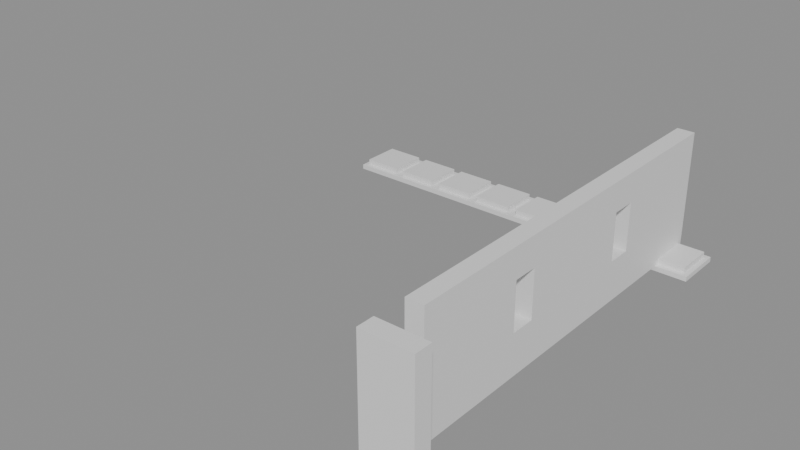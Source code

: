 # Source: building_lego.blend  (saved by Blender 5.0.119; exported with 4.5.12 LTS)
import bpy
from mathutils import Matrix  # noqa: F401  (used for matrix-valued properties, if any)

bpy.ops.wm.read_factory_settings(use_empty=True)
scene = bpy.context.scene
scene.name = 'Scene'

# ---- collections
col_01_paredes_externas = bpy.data.collections.new('01_Paredes_Externas'); scene.collection.children.link(col_01_paredes_externas)
col_03_pisos_escadas = bpy.data.collections.new('03_Pisos_Escadas'); scene.collection.children.link(col_03_pisos_escadas)
col_04_moveis_decoracoes = bpy.data.collections.new('04_Moveis_Decoracoes'); scene.collection.children.link(col_04_moveis_decoracoes)

# ---- materials (node trees are filled in below, after node groups)
mat_mat_parede_externa = bpy.data.materials.new('Mat_Parede_Externa')
mat_mat_pisos = bpy.data.materials.new('Mat_Pisos')
mat_mat_moveis = bpy.data.materials.new('Mat_Moveis')

# ---- material node trees
mat_mat_parede_externa.use_nodes = True; mat_mat_parede_externa.node_tree.nodes.clear()
_N = mat_mat_parede_externa.node_tree.nodes; _L = mat_mat_parede_externa.node_tree.links
n0 = _N.new('ShaderNodeBsdfPrincipled'); n0.name = 'BSDF - Pré-fundamentado'; n0.location = (-200, 100)
n1 = _N.new('ShaderNodeOutputMaterial'); n1.name = 'Saída de material'; n1.location = (200, 100)
_L.new(n0.outputs[0], n1.inputs[0])
n1.is_active_output = True
mat_mat_pisos.use_nodes = True; mat_mat_pisos.node_tree.nodes.clear()
_N = mat_mat_pisos.node_tree.nodes; _L = mat_mat_pisos.node_tree.links
n0 = _N.new('ShaderNodeBsdfPrincipled'); n0.name = 'BSDF - Pré-fundamentado'; n0.location = (-200, 100)
n1 = _N.new('ShaderNodeOutputMaterial'); n1.name = 'Saída de material'; n1.location = (200, 100)
_L.new(n0.outputs[0], n1.inputs[0])
n1.is_active_output = True
mat_mat_moveis.use_nodes = True; mat_mat_moveis.node_tree.nodes.clear()
_N = mat_mat_moveis.node_tree.nodes; _L = mat_mat_moveis.node_tree.links
n0 = _N.new('ShaderNodeBsdfPrincipled'); n0.name = 'BSDF - Pré-fundamentado'; n0.location = (-200, 100)
n1 = _N.new('ShaderNodeOutputMaterial'); n1.name = 'Saída de material'; n1.location = (200, 100)
_L.new(n0.outputs[0], n1.inputs[0])
n1.is_active_output = True

# ---- meshes
me_bloco_wooden_post_5439_3207_z0 = bpy.data.meshes.new('Bloco_wooden_post_5439_3207_z0')
me_bloco_wooden_post_5439_3207_z0.from_pydata([(-0.5, -0.175, -1.2), (0.5, -0.175, -1.2), (0.5, 0.175, -1.2), (-0.5, 0.175, -1.2), (-0.5, -0.175, 1.2), (0.5, -0.175, 1.2), (0.5, 0.175, 1.2), (-0.5, 0.175, 1.2)], [], [(0, 1, 2, 3), (4, 7, 6, 5), (0, 4, 5, 1), (2, 6, 7, 3), (0, 3, 7, 4), (1, 5, 6, 2)])
me_bloco_wooden_post_5439_3207_z0.materials.append(mat_mat_parede_externa)
me_bloco_wooden_post_5439_3207_z0.update()
me_bloco_wooden_wall_5439_3208_z0 = bpy.data.meshes.new('Bloco_wooden_wall_5439_3208_z0')
me_bloco_wooden_wall_5439_3208_z0.from_pydata([(-0.175, -0.5, -1.2), (0.175, -0.5, -1.2), (0.175, 0.5, -1.2), (-0.175, 0.5, -1.2), (-0.175, -0.5, 1.2), (0.175, -0.5, 1.2), (0.175, 0.5, 1.2), (-0.175, 0.5, 1.2)], [], [(0, 1, 2, 3), (4, 7, 6, 5), (0, 4, 5, 1), (2, 6, 7, 3), (0, 3, 7, 4), (1, 5, 6, 2)])
me_bloco_wooden_wall_5439_3208_z0.materials.append(mat_mat_parede_externa)
me_bloco_wooden_wall_5439_3208_z0.update()
me_bloco_wooden_wall_5439_3209_z0 = bpy.data.meshes.new('Bloco_wooden_wall_5439_3209_z0')
me_bloco_wooden_wall_5439_3209_z0.from_pydata([(-0.175, -0.5, -1.2), (0.175, -0.5, -1.2), (0.175, 0.5, -1.2), (-0.175, 0.5, -1.2), (-0.175, -0.5, 1.2), (0.175, -0.5, 1.2), (0.175, 0.5, 1.2), (-0.175, 0.5, 1.2)], [], [(0, 1, 2, 3), (4, 7, 6, 5), (0, 4, 5, 1), (2, 6, 7, 3), (0, 3, 7, 4), (1, 5, 6, 2)])
me_bloco_wooden_wall_5439_3209_z0.materials.append(mat_mat_parede_externa)
me_bloco_wooden_wall_5439_3209_z0.update()
me_janela_5439_3210_z0 = bpy.data.meshes.new('Janela_5439_3210_z0')
me_janela_5439_3210_z0.from_pydata([(-0.175, -0.5, -1.29), (0.175, -0.5, -1.29), (0.175, 0.5, -1.29), (-0.175, 0.5, -1.29), (-0.175, -0.5, -0.45), (0.175, -0.5, -0.45), (0.175, 0.5, -0.45), (-0.175, 0.5, -0.45), (-0.175, -0.5, 0.51), (0.175, -0.5, 0.51), (0.175, 0.5, 0.51), (-0.175, 0.5, 0.51), (-0.175, -0.5, 1.11), (0.175, -0.5, 1.11), (0.175, 0.5, 1.11), (-0.175, 0.5, 1.11), (-0.175, -0.5, -0.45), (0.175, -0.5, -0.45), (0.175, -0.25, -0.45), (-0.175, -0.25, -0.45), (-0.175, -0.5, 0.51), (0.175, -0.5, 0.51), (0.175, -0.25, 0.51), (-0.175, -0.25, 0.51), (-0.175, 0.25, -0.45), (0.175, 0.25, -0.45), (0.175, 0.5, -0.45), (-0.175, 0.5, -0.45), (-0.175, 0.25, 0.51), (0.175, 0.25, 0.51), (0.175, 0.5, 0.51), (-0.175, 0.5, 0.51)], [], [(0, 1, 2, 3), (4, 7, 6, 5), (0, 4, 5, 1), (2, 6, 7, 3), (0, 3, 7, 4), (1, 5, 6, 2), (8, 9, 10, 11), (12, 15, 14, 13), (8, 12, 13, 9), (10, 14, 15, 11), (8, 11, 15, 12), (9, 13, 14, 10), (16, 17, 18, 19), (20, 23, 22, 21), (16, 20, 21, 17), (18, 22, 23, 19), (16, 19, 23, 20), (17, 21, 22, 18), (24, 25, 26, 27), (28, 31, 30, 29), (24, 28, 29, 25), (26, 30, 31, 27), (24, 27, 31, 28), (25, 29, 30, 26)])
me_janela_5439_3210_z0.materials.append(mat_mat_parede_externa)
me_janela_5439_3210_z0.update()
me_bloco_wooden_wall_5439_3211_z0 = bpy.data.meshes.new('Bloco_wooden_wall_5439_3211_z0')
me_bloco_wooden_wall_5439_3211_z0.from_pydata([(-0.175, -0.5, -1.2), (0.175, -0.5, -1.2), (0.175, 0.5, -1.2), (-0.175, 0.5, -1.2), (-0.175, -0.5, 1.2), (0.175, -0.5, 1.2), (0.175, 0.5, 1.2), (-0.175, 0.5, 1.2)], [], [(0, 1, 2, 3), (4, 7, 6, 5), (0, 4, 5, 1), (2, 6, 7, 3), (0, 3, 7, 4), (1, 5, 6, 2)])
me_bloco_wooden_wall_5439_3211_z0.materials.append(mat_mat_parede_externa)
me_bloco_wooden_wall_5439_3211_z0.update()
me_bloco_wooden_wall_5439_3212_z0 = bpy.data.meshes.new('Bloco_wooden_wall_5439_3212_z0')
me_bloco_wooden_wall_5439_3212_z0.from_pydata([(-0.175, -0.5, -1.2), (0.175, -0.5, -1.2), (0.175, 0.5, -1.2), (-0.175, 0.5, -1.2), (-0.175, -0.5, 1.2), (0.175, -0.5, 1.2), (0.175, 0.5, 1.2), (-0.175, 0.5, 1.2)], [], [(0, 1, 2, 3), (4, 7, 6, 5), (0, 4, 5, 1), (2, 6, 7, 3), (0, 3, 7, 4), (1, 5, 6, 2)])
me_bloco_wooden_wall_5439_3212_z0.materials.append(mat_mat_parede_externa)
me_bloco_wooden_wall_5439_3212_z0.update()
me_janela_5439_3213_z0 = bpy.data.meshes.new('Janela_5439_3213_z0')
me_janela_5439_3213_z0.from_pydata([(-0.175, -0.5, -1.29), (0.175, -0.5, -1.29), (0.175, 0.5, -1.29), (-0.175, 0.5, -1.29), (-0.175, -0.5, -0.45), (0.175, -0.5, -0.45), (0.175, 0.5, -0.45), (-0.175, 0.5, -0.45), (-0.175, -0.5, 0.51), (0.175, -0.5, 0.51), (0.175, 0.5, 0.51), (-0.175, 0.5, 0.51), (-0.175, -0.5, 1.11), (0.175, -0.5, 1.11), (0.175, 0.5, 1.11), (-0.175, 0.5, 1.11), (-0.175, -0.5, -0.45), (0.175, -0.5, -0.45), (0.175, -0.25, -0.45), (-0.175, -0.25, -0.45), (-0.175, -0.5, 0.51), (0.175, -0.5, 0.51), (0.175, -0.25, 0.51), (-0.175, -0.25, 0.51), (-0.175, 0.25, -0.45), (0.175, 0.25, -0.45), (0.175, 0.5, -0.45), (-0.175, 0.5, -0.45), (-0.175, 0.25, 0.51), (0.175, 0.25, 0.51), (0.175, 0.5, 0.51), (-0.175, 0.5, 0.51)], [], [(0, 1, 2, 3), (4, 7, 6, 5), (0, 4, 5, 1), (2, 6, 7, 3), (0, 3, 7, 4), (1, 5, 6, 2), (8, 9, 10, 11), (12, 15, 14, 13), (8, 12, 13, 9), (10, 14, 15, 11), (8, 11, 15, 12), (9, 13, 14, 10), (16, 17, 18, 19), (20, 23, 22, 21), (16, 20, 21, 17), (18, 22, 23, 19), (16, 19, 23, 20), (17, 21, 22, 18), (24, 25, 26, 27), (28, 31, 30, 29), (24, 28, 29, 25), (26, 30, 31, 27), (24, 27, 31, 28), (25, 29, 30, 26)])
me_janela_5439_3213_z0.materials.append(mat_mat_parede_externa)
me_janela_5439_3213_z0.update()
me_bloco_wooden_wall_5439_3214_z0 = bpy.data.meshes.new('Bloco_wooden_wall_5439_3214_z0')
me_bloco_wooden_wall_5439_3214_z0.from_pydata([(-0.175, -0.5, -1.2), (0.175, -0.5, -1.2), (0.175, 0.5, -1.2), (-0.175, 0.5, -1.2), (-0.175, -0.5, 1.2), (0.175, -0.5, 1.2), (0.175, 0.5, 1.2), (-0.175, 0.5, 1.2)], [], [(0, 1, 2, 3), (4, 7, 6, 5), (0, 4, 5, 1), (2, 6, 7, 3), (0, 3, 7, 4), (1, 5, 6, 2)])
me_bloco_wooden_wall_5439_3214_z0.materials.append(mat_mat_parede_externa)
me_bloco_wooden_wall_5439_3214_z0.update()
me_bloco_wooden_wall_5439_3215_z0 = bpy.data.meshes.new('Bloco_wooden_wall_5439_3215_z0')
me_bloco_wooden_wall_5439_3215_z0.from_pydata([(-0.175, -0.5, -1.2), (0.175, -0.5, -1.2), (0.175, 0.5, -1.2), (-0.175, 0.5, -1.2), (-0.175, -0.5, 1.2), (0.175, -0.5, 1.2), (0.175, 0.5, 1.2), (-0.175, 0.5, 1.2)], [], [(0, 1, 2, 3), (4, 7, 6, 5), (0, 4, 5, 1), (2, 6, 7, 3), (0, 3, 7, 4), (1, 5, 6, 2)])
me_bloco_wooden_wall_5439_3215_z0.materials.append(mat_mat_parede_externa)
me_bloco_wooden_wall_5439_3215_z0.update()
me_piso_grass_5432_3215_z0 = bpy.data.meshes.new('Piso_grass_5432_3215_z0')
me_piso_grass_5432_3215_z0.from_pydata([(-0.5, -0.5, -0.05), (0.5, -0.5, -0.05), (0.5, 0.5, -0.05), (-0.5, 0.5, -0.05), (-0.5, -0.5, 0.05), (0.5, -0.5, 0.05), (0.5, 0.5, 0.05), (-0.5, 0.5, 0.05)], [], [(0, 1, 2, 3), (4, 7, 6, 5), (0, 4, 5, 1), (2, 6, 7, 3), (0, 3, 7, 4), (1, 5, 6, 2)])
me_piso_grass_5432_3215_z0.materials.append(mat_mat_pisos)
me_piso_grass_5432_3215_z0.update()
me_piso_grass_5433_3215_z0 = bpy.data.meshes.new('Piso_grass_5433_3215_z0')
me_piso_grass_5433_3215_z0.from_pydata([(-0.5, -0.5, -0.05), (0.5, -0.5, -0.05), (0.5, 0.5, -0.05), (-0.5, 0.5, -0.05), (-0.5, -0.5, 0.05), (0.5, -0.5, 0.05), (0.5, 0.5, 0.05), (-0.5, 0.5, 0.05)], [], [(0, 1, 2, 3), (4, 7, 6, 5), (0, 4, 5, 1), (2, 6, 7, 3), (0, 3, 7, 4), (1, 5, 6, 2)])
me_piso_grass_5433_3215_z0.materials.append(mat_mat_pisos)
me_piso_grass_5433_3215_z0.update()
me_piso_grass_5434_3215_z0 = bpy.data.meshes.new('Piso_grass_5434_3215_z0')
me_piso_grass_5434_3215_z0.from_pydata([(-0.5, -0.5, -0.05), (0.5, -0.5, -0.05), (0.5, 0.5, -0.05), (-0.5, 0.5, -0.05), (-0.5, -0.5, 0.05), (0.5, -0.5, 0.05), (0.5, 0.5, 0.05), (-0.5, 0.5, 0.05)], [], [(0, 1, 2, 3), (4, 7, 6, 5), (0, 4, 5, 1), (2, 6, 7, 3), (0, 3, 7, 4), (1, 5, 6, 2)])
me_piso_grass_5434_3215_z0.materials.append(mat_mat_pisos)
me_piso_grass_5434_3215_z0.update()
me_piso_grass_5435_3215_z0 = bpy.data.meshes.new('Piso_grass_5435_3215_z0')
me_piso_grass_5435_3215_z0.from_pydata([(-0.5, -0.5, -0.05), (0.5, -0.5, -0.05), (0.5, 0.5, -0.05), (-0.5, 0.5, -0.05), (-0.5, -0.5, 0.05), (0.5, -0.5, 0.05), (0.5, 0.5, 0.05), (-0.5, 0.5, 0.05)], [], [(0, 1, 2, 3), (4, 7, 6, 5), (0, 4, 5, 1), (2, 6, 7, 3), (0, 3, 7, 4), (1, 5, 6, 2)])
me_piso_grass_5435_3215_z0.materials.append(mat_mat_pisos)
me_piso_grass_5435_3215_z0.update()
me_piso_grass_5436_3215_z0 = bpy.data.meshes.new('Piso_grass_5436_3215_z0')
me_piso_grass_5436_3215_z0.from_pydata([(-0.5, -0.5, -0.05), (0.5, -0.5, -0.05), (0.5, 0.5, -0.05), (-0.5, 0.5, -0.05), (-0.5, -0.5, 0.05), (0.5, -0.5, 0.05), (0.5, 0.5, 0.05), (-0.5, 0.5, 0.05)], [], [(0, 1, 2, 3), (4, 7, 6, 5), (0, 4, 5, 1), (2, 6, 7, 3), (0, 3, 7, 4), (1, 5, 6, 2)])
me_piso_grass_5436_3215_z0.materials.append(mat_mat_pisos)
me_piso_grass_5436_3215_z0.update()
me_piso_grass_5437_3215_z0 = bpy.data.meshes.new('Piso_grass_5437_3215_z0')
me_piso_grass_5437_3215_z0.from_pydata([(-0.5, -0.5, -0.05), (0.5, -0.5, -0.05), (0.5, 0.5, -0.05), (-0.5, 0.5, -0.05), (-0.5, -0.5, 0.05), (0.5, -0.5, 0.05), (0.5, 0.5, 0.05), (-0.5, 0.5, 0.05)], [], [(0, 1, 2, 3), (4, 7, 6, 5), (0, 4, 5, 1), (2, 6, 7, 3), (0, 3, 7, 4), (1, 5, 6, 2)])
me_piso_grass_5437_3215_z0.materials.append(mat_mat_pisos)
me_piso_grass_5437_3215_z0.update()
me_piso_grass_5438_3215_z0 = bpy.data.meshes.new('Piso_grass_5438_3215_z0')
me_piso_grass_5438_3215_z0.from_pydata([(-0.5, -0.5, -0.05), (0.5, -0.5, -0.05), (0.5, 0.5, -0.05), (-0.5, 0.5, -0.05), (-0.5, -0.5, 0.05), (0.5, -0.5, 0.05), (0.5, 0.5, 0.05), (-0.5, 0.5, 0.05)], [], [(0, 1, 2, 3), (4, 7, 6, 5), (0, 4, 5, 1), (2, 6, 7, 3), (0, 3, 7, 4), (1, 5, 6, 2)])
me_piso_grass_5438_3215_z0.materials.append(mat_mat_pisos)
me_piso_grass_5438_3215_z0.update()
me_piso_grass_5439_3215_z0 = bpy.data.meshes.new('Piso_grass_5439_3215_z0')
me_piso_grass_5439_3215_z0.from_pydata([(-0.5, -0.5, -0.05), (0.5, -0.5, -0.05), (0.5, 0.5, -0.05), (-0.5, 0.5, -0.05), (-0.5, -0.5, 0.05), (0.5, -0.5, 0.05), (0.5, 0.5, 0.05), (-0.5, 0.5, 0.05)], [], [(0, 1, 2, 3), (4, 7, 6, 5), (0, 4, 5, 1), (2, 6, 7, 3), (0, 3, 7, 4), (1, 5, 6, 2)])
me_piso_grass_5439_3215_z0.materials.append(mat_mat_pisos)
me_piso_grass_5439_3215_z0.update()
me_movel_white_poppies_5432_3215_z0 = bpy.data.meshes.new('Movel_white_poppies_5432_3215_z0')
me_movel_white_poppies_5432_3215_z0.from_pydata([(-0.4, -0.4, -0.06), (0.4, -0.4, -0.06), (0.4, 0.4, -0.06), (-0.4, 0.4, -0.06), (-0.4, -0.4, 0.06), (0.4, -0.4, 0.06), (0.4, 0.4, 0.06), (-0.4, 0.4, 0.06)], [], [(0, 1, 2, 3), (4, 7, 6, 5), (0, 4, 5, 1), (2, 6, 7, 3), (0, 3, 7, 4), (1, 5, 6, 2)])
me_movel_white_poppies_5432_3215_z0.materials.append(mat_mat_moveis)
me_movel_white_poppies_5432_3215_z0.update()
me_movel_white_poppies_5433_3215_z0 = bpy.data.meshes.new('Movel_white_poppies_5433_3215_z0')
me_movel_white_poppies_5433_3215_z0.from_pydata([(-0.4, -0.4, -0.06), (0.4, -0.4, -0.06), (0.4, 0.4, -0.06), (-0.4, 0.4, -0.06), (-0.4, -0.4, 0.06), (0.4, -0.4, 0.06), (0.4, 0.4, 0.06), (-0.4, 0.4, 0.06)], [], [(0, 1, 2, 3), (4, 7, 6, 5), (0, 4, 5, 1), (2, 6, 7, 3), (0, 3, 7, 4), (1, 5, 6, 2)])
me_movel_white_poppies_5433_3215_z0.materials.append(mat_mat_moveis)
me_movel_white_poppies_5433_3215_z0.update()
me_movel_white_poppies_5434_3215_z0 = bpy.data.meshes.new('Movel_white_poppies_5434_3215_z0')
me_movel_white_poppies_5434_3215_z0.from_pydata([(-0.4, -0.4, -0.06), (0.4, -0.4, -0.06), (0.4, 0.4, -0.06), (-0.4, 0.4, -0.06), (-0.4, -0.4, 0.06), (0.4, -0.4, 0.06), (0.4, 0.4, 0.06), (-0.4, 0.4, 0.06)], [], [(0, 1, 2, 3), (4, 7, 6, 5), (0, 4, 5, 1), (2, 6, 7, 3), (0, 3, 7, 4), (1, 5, 6, 2)])
me_movel_white_poppies_5434_3215_z0.materials.append(mat_mat_moveis)
me_movel_white_poppies_5434_3215_z0.update()
me_movel_white_poppies_5435_3215_z0 = bpy.data.meshes.new('Movel_white_poppies_5435_3215_z0')
me_movel_white_poppies_5435_3215_z0.from_pydata([(-0.4, -0.4, -0.06), (0.4, -0.4, -0.06), (0.4, 0.4, -0.06), (-0.4, 0.4, -0.06), (-0.4, -0.4, 0.06), (0.4, -0.4, 0.06), (0.4, 0.4, 0.06), (-0.4, 0.4, 0.06)], [], [(0, 1, 2, 3), (4, 7, 6, 5), (0, 4, 5, 1), (2, 6, 7, 3), (0, 3, 7, 4), (1, 5, 6, 2)])
me_movel_white_poppies_5435_3215_z0.materials.append(mat_mat_moveis)
me_movel_white_poppies_5435_3215_z0.update()
me_movel_white_poppies_5436_3215_z0 = bpy.data.meshes.new('Movel_white_poppies_5436_3215_z0')
me_movel_white_poppies_5436_3215_z0.from_pydata([(-0.4, -0.4, -0.06), (0.4, -0.4, -0.06), (0.4, 0.4, -0.06), (-0.4, 0.4, -0.06), (-0.4, -0.4, 0.06), (0.4, -0.4, 0.06), (0.4, 0.4, 0.06), (-0.4, 0.4, 0.06)], [], [(0, 1, 2, 3), (4, 7, 6, 5), (0, 4, 5, 1), (2, 6, 7, 3), (0, 3, 7, 4), (1, 5, 6, 2)])
me_movel_white_poppies_5436_3215_z0.materials.append(mat_mat_moveis)
me_movel_white_poppies_5436_3215_z0.update()
me_movel_white_poppies_5437_3215_z0 = bpy.data.meshes.new('Movel_white_poppies_5437_3215_z0')
me_movel_white_poppies_5437_3215_z0.from_pydata([(-0.4, -0.4, -0.06), (0.4, -0.4, -0.06), (0.4, 0.4, -0.06), (-0.4, 0.4, -0.06), (-0.4, -0.4, 0.06), (0.4, -0.4, 0.06), (0.4, 0.4, 0.06), (-0.4, 0.4, 0.06)], [], [(0, 1, 2, 3), (4, 7, 6, 5), (0, 4, 5, 1), (2, 6, 7, 3), (0, 3, 7, 4), (1, 5, 6, 2)])
me_movel_white_poppies_5437_3215_z0.materials.append(mat_mat_moveis)
me_movel_white_poppies_5437_3215_z0.update()
me_movel_white_poppies_5438_3215_z0 = bpy.data.meshes.new('Movel_white_poppies_5438_3215_z0')
me_movel_white_poppies_5438_3215_z0.from_pydata([(-0.4, -0.4, -0.06), (0.4, -0.4, -0.06), (0.4, 0.4, -0.06), (-0.4, 0.4, -0.06), (-0.4, -0.4, 0.06), (0.4, -0.4, 0.06), (0.4, 0.4, 0.06), (-0.4, 0.4, 0.06)], [], [(0, 1, 2, 3), (4, 7, 6, 5), (0, 4, 5, 1), (2, 6, 7, 3), (0, 3, 7, 4), (1, 5, 6, 2)])
me_movel_white_poppies_5438_3215_z0.materials.append(mat_mat_moveis)
me_movel_white_poppies_5438_3215_z0.update()
me_movel_white_poppies_5439_3215_z0 = bpy.data.meshes.new('Movel_white_poppies_5439_3215_z0')
me_movel_white_poppies_5439_3215_z0.from_pydata([(-0.4, -0.4, -0.06), (0.4, -0.4, -0.06), (0.4, 0.4, -0.06), (-0.4, 0.4, -0.06), (-0.4, -0.4, 0.06), (0.4, -0.4, 0.06), (0.4, 0.4, 0.06), (-0.4, 0.4, 0.06)], [], [(0, 1, 2, 3), (4, 7, 6, 5), (0, 4, 5, 1), (2, 6, 7, 3), (0, 3, 7, 4), (1, 5, 6, 2)])
me_movel_white_poppies_5439_3215_z0.materials.append(mat_mat_moveis)
me_movel_white_poppies_5439_3215_z0.update()

# ---- objects
ob_parede_externa_norte_y3207_x5439_5439 = bpy.data.objects.new('Parede_Externa_Norte_Y3207_X5439_5439', None)
ob_bloco_wooden_post_5439_3207_z0 = bpy.data.objects.new('Bloco_wooden_post_5439_3207_z0', me_bloco_wooden_post_5439_3207_z0)
ob_parede_externa_oeste_x5439_y3208_3215 = bpy.data.objects.new('Parede_Externa_Oeste_X5439_Y3208_3215', None)
ob_bloco_wooden_wall_5439_3208_z0 = bpy.data.objects.new('Bloco_wooden_wall_5439_3208_z0', me_bloco_wooden_wall_5439_3208_z0)
ob_bloco_wooden_wall_5439_3209_z0 = bpy.data.objects.new('Bloco_wooden_wall_5439_3209_z0', me_bloco_wooden_wall_5439_3209_z0)
ob_janela_5439_3210_z0 = bpy.data.objects.new('Janela_5439_3210_z0', me_janela_5439_3210_z0)
ob_bloco_wooden_wall_5439_3211_z0 = bpy.data.objects.new('Bloco_wooden_wall_5439_3211_z0', me_bloco_wooden_wall_5439_3211_z0)
ob_bloco_wooden_wall_5439_3212_z0 = bpy.data.objects.new('Bloco_wooden_wall_5439_3212_z0', me_bloco_wooden_wall_5439_3212_z0)
ob_janela_5439_3213_z0 = bpy.data.objects.new('Janela_5439_3213_z0', me_janela_5439_3213_z0)
ob_bloco_wooden_wall_5439_3214_z0 = bpy.data.objects.new('Bloco_wooden_wall_5439_3214_z0', me_bloco_wooden_wall_5439_3214_z0)
ob_bloco_wooden_wall_5439_3215_z0 = bpy.data.objects.new('Bloco_wooden_wall_5439_3215_z0', me_bloco_wooden_wall_5439_3215_z0)
ob_pisos_lajes = bpy.data.objects.new('Pisos_Lajes', None)
ob_piso_grass_5432_3215_z0 = bpy.data.objects.new('Piso_grass_5432_3215_z0', me_piso_grass_5432_3215_z0)
ob_piso_grass_5433_3215_z0 = bpy.data.objects.new('Piso_grass_5433_3215_z0', me_piso_grass_5433_3215_z0)
ob_piso_grass_5434_3215_z0 = bpy.data.objects.new('Piso_grass_5434_3215_z0', me_piso_grass_5434_3215_z0)
ob_piso_grass_5435_3215_z0 = bpy.data.objects.new('Piso_grass_5435_3215_z0', me_piso_grass_5435_3215_z0)
ob_piso_grass_5436_3215_z0 = bpy.data.objects.new('Piso_grass_5436_3215_z0', me_piso_grass_5436_3215_z0)
ob_piso_grass_5437_3215_z0 = bpy.data.objects.new('Piso_grass_5437_3215_z0', me_piso_grass_5437_3215_z0)
ob_piso_grass_5438_3215_z0 = bpy.data.objects.new('Piso_grass_5438_3215_z0', me_piso_grass_5438_3215_z0)
ob_piso_grass_5439_3215_z0 = bpy.data.objects.new('Piso_grass_5439_3215_z0', me_piso_grass_5439_3215_z0)
ob_moveis_decoracoes = bpy.data.objects.new('Moveis_Decoracoes', None)
ob_movel_white_poppies_5432_3215_z0 = bpy.data.objects.new('Movel_white_poppies_5432_3215_z0', me_movel_white_poppies_5432_3215_z0)
ob_movel_white_poppies_5433_3215_z0 = bpy.data.objects.new('Movel_white_poppies_5433_3215_z0', me_movel_white_poppies_5433_3215_z0)
ob_movel_white_poppies_5434_3215_z0 = bpy.data.objects.new('Movel_white_poppies_5434_3215_z0', me_movel_white_poppies_5434_3215_z0)
ob_movel_white_poppies_5435_3215_z0 = bpy.data.objects.new('Movel_white_poppies_5435_3215_z0', me_movel_white_poppies_5435_3215_z0)
ob_movel_white_poppies_5436_3215_z0 = bpy.data.objects.new('Movel_white_poppies_5436_3215_z0', me_movel_white_poppies_5436_3215_z0)
ob_movel_white_poppies_5437_3215_z0 = bpy.data.objects.new('Movel_white_poppies_5437_3215_z0', me_movel_white_poppies_5437_3215_z0)
ob_movel_white_poppies_5438_3215_z0 = bpy.data.objects.new('Movel_white_poppies_5438_3215_z0', me_movel_white_poppies_5438_3215_z0)
ob_movel_white_poppies_5439_3215_z0 = bpy.data.objects.new('Movel_white_poppies_5439_3215_z0', me_movel_white_poppies_5439_3215_z0)

# ---- transforms, parenting, visibility, modifiers, constraints
ob_parede_externa_norte_y3207_x5439_5439.location = (3.5, -4.0, 0.0)
ob_parede_externa_norte_y3207_x5439_5439.empty_display_type = 'CUBE'
ob_bloco_wooden_post_5439_3207_z0.parent = ob_parede_externa_norte_y3207_x5439_5439
ob_bloco_wooden_post_5439_3207_z0.matrix_parent_inverse = Matrix(((1.0, -0.0, 0.0, -3.5), (-0.0, 1.0, -0.0, 4.0), (0.0, -0.0, 1.0, -0.0), (-0.0, 0.0, -0.0, 1.0)))
ob_bloco_wooden_post_5439_3207_z0.location = (3.5, -4.325, 1.2)
ob_parede_externa_oeste_x5439_y3208_3215.location = (3.5, 0.5, 0.0)
ob_parede_externa_oeste_x5439_y3208_3215.empty_display_type = 'CUBE'
ob_bloco_wooden_wall_5439_3208_z0.parent = ob_parede_externa_oeste_x5439_y3208_3215
ob_bloco_wooden_wall_5439_3208_z0.matrix_parent_inverse = Matrix(((1.0, -0.0, 0.0, -3.5), (-0.0, 1.0, -0.0, -0.5), (0.0, -0.0, 1.0, -0.0), (-0.0, 0.0, -0.0, 1.0)))
ob_bloco_wooden_wall_5439_3208_z0.location = (3.175, -3.0, 1.2)
ob_bloco_wooden_wall_5439_3209_z0.parent = ob_parede_externa_oeste_x5439_y3208_3215
ob_bloco_wooden_wall_5439_3209_z0.matrix_parent_inverse = Matrix(((1.0, -0.0, 0.0, -3.5), (-0.0, 1.0, -0.0, -0.5), (0.0, -0.0, 1.0, -0.0), (-0.0, 0.0, -0.0, 1.0)))
ob_bloco_wooden_wall_5439_3209_z0.location = (3.175, -2.0, 1.2)
ob_janela_5439_3210_z0.parent = ob_parede_externa_oeste_x5439_y3208_3215
ob_janela_5439_3210_z0.matrix_parent_inverse = Matrix(((1.0, -0.0, 0.0, -3.5), (-0.0, 1.0, -0.0, -0.5), (0.0, -0.0, 1.0, -0.0), (-0.0, 0.0, -0.0, 1.0)))
ob_janela_5439_3210_z0.location = (3.175, -1.0, 1.29)
ob_bloco_wooden_wall_5439_3211_z0.parent = ob_parede_externa_oeste_x5439_y3208_3215
ob_bloco_wooden_wall_5439_3211_z0.matrix_parent_inverse = Matrix(((1.0, -0.0, 0.0, -3.5), (-0.0, 1.0, -0.0, -0.5), (0.0, -0.0, 1.0, -0.0), (-0.0, 0.0, -0.0, 1.0)))
ob_bloco_wooden_wall_5439_3211_z0.location = (3.175, 0.0, 1.2)
ob_bloco_wooden_wall_5439_3212_z0.parent = ob_parede_externa_oeste_x5439_y3208_3215
ob_bloco_wooden_wall_5439_3212_z0.matrix_parent_inverse = Matrix(((1.0, -0.0, 0.0, -3.5), (-0.0, 1.0, -0.0, -0.5), (0.0, -0.0, 1.0, -0.0), (-0.0, 0.0, -0.0, 1.0)))
ob_bloco_wooden_wall_5439_3212_z0.location = (3.175, 1.0, 1.2)
ob_janela_5439_3213_z0.parent = ob_parede_externa_oeste_x5439_y3208_3215
ob_janela_5439_3213_z0.matrix_parent_inverse = Matrix(((1.0, -0.0, 0.0, -3.5), (-0.0, 1.0, -0.0, -0.5), (0.0, -0.0, 1.0, -0.0), (-0.0, 0.0, -0.0, 1.0)))
ob_janela_5439_3213_z0.location = (3.175, 2.0, 1.29)
ob_bloco_wooden_wall_5439_3214_z0.parent = ob_parede_externa_oeste_x5439_y3208_3215
ob_bloco_wooden_wall_5439_3214_z0.matrix_parent_inverse = Matrix(((1.0, -0.0, 0.0, -3.5), (-0.0, 1.0, -0.0, -0.5), (0.0, -0.0, 1.0, -0.0), (-0.0, 0.0, -0.0, 1.0)))
ob_bloco_wooden_wall_5439_3214_z0.location = (3.175, 3.0, 1.2)
ob_bloco_wooden_wall_5439_3215_z0.parent = ob_parede_externa_oeste_x5439_y3208_3215
ob_bloco_wooden_wall_5439_3215_z0.matrix_parent_inverse = Matrix(((1.0, -0.0, 0.0, -3.5), (-0.0, 1.0, -0.0, -0.5), (0.0, -0.0, 1.0, -0.0), (-0.0, 0.0, -0.0, 1.0)))
ob_bloco_wooden_wall_5439_3215_z0.location = (3.175, 4.0, 1.2)
ob_pisos_lajes.location = (0.0, 0.0, 0.0)
ob_pisos_lajes.empty_display_type = 'CUBE'
ob_piso_grass_5432_3215_z0.parent = ob_pisos_lajes
ob_piso_grass_5432_3215_z0.location = (-3.5, 4.0, -0.05)
ob_piso_grass_5433_3215_z0.parent = ob_pisos_lajes
ob_piso_grass_5433_3215_z0.location = (-2.5, 4.0, -0.05)
ob_piso_grass_5434_3215_z0.parent = ob_pisos_lajes
ob_piso_grass_5434_3215_z0.location = (-1.5, 4.0, -0.05)
ob_piso_grass_5435_3215_z0.parent = ob_pisos_lajes
ob_piso_grass_5435_3215_z0.location = (-0.5, 4.0, -0.05)
ob_piso_grass_5436_3215_z0.parent = ob_pisos_lajes
ob_piso_grass_5436_3215_z0.location = (0.5, 4.0, -0.05)
ob_piso_grass_5437_3215_z0.parent = ob_pisos_lajes
ob_piso_grass_5437_3215_z0.location = (1.5, 4.0, -0.05)
ob_piso_grass_5438_3215_z0.parent = ob_pisos_lajes
ob_piso_grass_5438_3215_z0.location = (2.5, 4.0, -0.05)
ob_piso_grass_5439_3215_z0.parent = ob_pisos_lajes
ob_piso_grass_5439_3215_z0.location = (3.5, 4.0, -0.05)
ob_moveis_decoracoes.location = (0.0, 0.0, 0.0)
ob_moveis_decoracoes.empty_display_type = 'CUBE'
ob_movel_white_poppies_5432_3215_z0.parent = ob_moveis_decoracoes
ob_movel_white_poppies_5432_3215_z0.location = (-3.5, 4.0, 0.06)
ob_movel_white_poppies_5433_3215_z0.parent = ob_moveis_decoracoes
ob_movel_white_poppies_5433_3215_z0.location = (-2.5, 4.0, 0.06)
ob_movel_white_poppies_5434_3215_z0.parent = ob_moveis_decoracoes
ob_movel_white_poppies_5434_3215_z0.location = (-1.5, 4.0, 0.06)
ob_movel_white_poppies_5435_3215_z0.parent = ob_moveis_decoracoes
ob_movel_white_poppies_5435_3215_z0.location = (-0.5, 4.0, 0.06)
ob_movel_white_poppies_5436_3215_z0.parent = ob_moveis_decoracoes
ob_movel_white_poppies_5436_3215_z0.location = (0.5, 4.0, 0.06)
ob_movel_white_poppies_5437_3215_z0.parent = ob_moveis_decoracoes
ob_movel_white_poppies_5437_3215_z0.location = (1.5, 4.0, 0.06)
ob_movel_white_poppies_5438_3215_z0.parent = ob_moveis_decoracoes
ob_movel_white_poppies_5438_3215_z0.location = (2.5, 4.0, 0.06)
ob_movel_white_poppies_5439_3215_z0.parent = ob_moveis_decoracoes
ob_movel_white_poppies_5439_3215_z0.location = (3.5, 4.0, 0.06)

# ---- collection membership
col_01_paredes_externas.objects.link(ob_parede_externa_norte_y3207_x5439_5439)
col_01_paredes_externas.objects.link(ob_bloco_wooden_post_5439_3207_z0)
col_01_paredes_externas.objects.link(ob_parede_externa_oeste_x5439_y3208_3215)
col_01_paredes_externas.objects.link(ob_bloco_wooden_wall_5439_3208_z0)
col_01_paredes_externas.objects.link(ob_bloco_wooden_wall_5439_3209_z0)
col_01_paredes_externas.objects.link(ob_janela_5439_3210_z0)
col_01_paredes_externas.objects.link(ob_bloco_wooden_wall_5439_3211_z0)
col_01_paredes_externas.objects.link(ob_bloco_wooden_wall_5439_3212_z0)
col_01_paredes_externas.objects.link(ob_janela_5439_3213_z0)
col_01_paredes_externas.objects.link(ob_bloco_wooden_wall_5439_3214_z0)
col_01_paredes_externas.objects.link(ob_bloco_wooden_wall_5439_3215_z0)
col_03_pisos_escadas.objects.link(ob_pisos_lajes)
col_03_pisos_escadas.objects.link(ob_piso_grass_5432_3215_z0)
col_03_pisos_escadas.objects.link(ob_piso_grass_5433_3215_z0)
col_03_pisos_escadas.objects.link(ob_piso_grass_5434_3215_z0)
col_03_pisos_escadas.objects.link(ob_piso_grass_5435_3215_z0)
col_03_pisos_escadas.objects.link(ob_piso_grass_5436_3215_z0)
col_03_pisos_escadas.objects.link(ob_piso_grass_5437_3215_z0)
col_03_pisos_escadas.objects.link(ob_piso_grass_5438_3215_z0)
col_03_pisos_escadas.objects.link(ob_piso_grass_5439_3215_z0)
col_04_moveis_decoracoes.objects.link(ob_moveis_decoracoes)
col_04_moveis_decoracoes.objects.link(ob_movel_white_poppies_5432_3215_z0)
col_04_moveis_decoracoes.objects.link(ob_movel_white_poppies_5433_3215_z0)
col_04_moveis_decoracoes.objects.link(ob_movel_white_poppies_5434_3215_z0)
col_04_moveis_decoracoes.objects.link(ob_movel_white_poppies_5435_3215_z0)
col_04_moveis_decoracoes.objects.link(ob_movel_white_poppies_5436_3215_z0)
col_04_moveis_decoracoes.objects.link(ob_movel_white_poppies_5437_3215_z0)
col_04_moveis_decoracoes.objects.link(ob_movel_white_poppies_5438_3215_z0)
col_04_moveis_decoracoes.objects.link(ob_movel_white_poppies_5439_3215_z0)

# ---- scene / render settings (as saved in the file)
scene.frame_start = 1; scene.frame_end = 250; scene.frame_set(1)
scene.render.engine = 'BLENDER_EEVEE_NEXT'
scene.render.bake_bias = 0.0
scene.render.bake_samples = 0
scene.cycles.sampling_pattern = 'TABULATED_SOBOL'
scene.eevee.use_volume_custom_range = False
bpy.context.view_layer.update()

# ---- added for rendering (the .blend has no active camera and no usable light): camera, sun + grey world if the file has none
cam_auto = bpy.data.cameras.new('AutoCamera')
cam_auto.lens = 50.0
cam_auto.sensor_width = 36.0
cam_auto.clip_end = 1000.0
ob_auto_camera = bpy.data.objects.new('AutoCamera', cam_auto)
scene.collection.objects.link(ob_auto_camera)
ob_auto_camera.location = (11.3788, -13.6545, 10.253)
ob_auto_camera.rotation_euler = (1.09748, -7.21219e-08, 0.694738)
scene.camera = ob_auto_camera
light_auto_sun = bpy.data.lights.new('AutoSun', 'SUN')
light_auto_sun.energy = 3.0
light_auto_sun.angle = 0.0523599
ob_auto_sun = bpy.data.objects.new('AutoSun', light_auto_sun)
scene.collection.objects.link(ob_auto_sun)
ob_auto_sun.rotation_euler = (0.872665, 0.174533, 0.523599)
if scene.world is None:
    world_auto = bpy.data.worlds.new('AutoWorld')
    world_auto.color = (0.3, 0.3, 0.3)
    scene.world = world_auto
bpy.context.view_layer.update()
